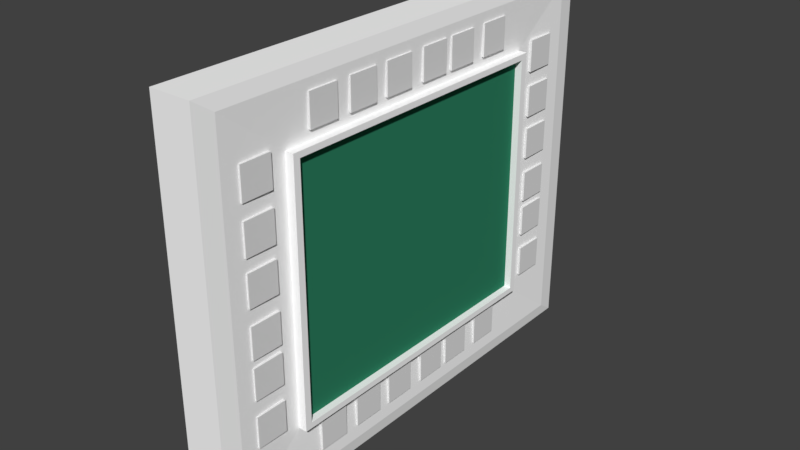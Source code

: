 # Source: panel1.blend  (saved by Blender 2.79.0; exported with 4.5.12 LTS)
import bpy
from mathutils import Matrix  # noqa: F401  (used for matrix-valued properties, if any)

bpy.ops.wm.read_factory_settings(use_empty=True)
scene = bpy.context.scene
scene.name = 'Scene'

# ---- collections
col_collection_1 = bpy.data.collections.new('Collection 1'); scene.collection.children.link(col_collection_1)

# ---- materials (node trees are filled in below, after node groups)
mat_material = bpy.data.materials.new('Material')
mat_material.alpha_threshold = 0.0
mat_material.use_transparent_shadow = False
mat_material.diffuse_color = (1.0, 1.0, 1.0, 1.0)
mat_material.roughness = 0.5
mat_material.line_color = (0.0, 0.0, 0.0, 1.0)
mat_material_002 = bpy.data.materials.new('Material.002')
mat_material_002.alpha_threshold = 0.0
mat_material_002.use_transparent_shadow = False
mat_material_002.diffuse_color = (0.02735, 0.214, 0.1164, 1.0)
mat_material_002.roughness = 0.5

# ---- material node trees

# ---- world
world_world = bpy.data.worlds.new('World'); scene.world = world_world
world_world.color = (0.05088, 0.05088, 0.05088)
world_world.use_sun_shadow = False
world_world.sun_shadow_jitter_overblur = 0.0
world_world.cycles.sampling_method = 'MANUAL'

# ---- meshes
me_cube_001 = bpy.data.meshes.new('Cube.001')
me_cube_001.from_pydata([(0.06602, -0.1499, -0.1499), (0.06602, -0.1499, 0.1499), (0.06602, 0.1499, -0.1499), (0.06602, 0.1499, 0.1499), (0.1437, -0.1499, -0.1499), (0.1437, -0.1499, 0.1499), (0.1437, 0.1499, -0.1499), (0.1437, 0.1499, 0.1499)], [], [(0, 1, 3, 2), (2, 3, 7, 6), (6, 7, 5, 4), (4, 5, 1, 0), (2, 6, 4, 0), (7, 3, 1, 5)])
me_cube_001.use_remesh_preserve_volume = False
me_cube_001.use_remesh_preserve_attributes = False
me_cube_001.use_mirror_vertex_groups = False
me_cube_001.update()
me_cube = bpy.data.meshes.new('Cube')
me_cube.from_pydata([(0.1253, 1.436, -1.156), (0.1253, -1.436, -1.156), (-0.1253, -1.436, -1.156), (-0.1253, 1.436, -1.156), (0.1253, 1.436, 1.156), (0.1253, -1.436, 1.156), (-0.1253, -1.436, 1.156), (-0.1253, 1.436, 1.156), (0.1253, 0.9225, -0.7676), (0.1253, -0.9225, -0.7676), (0.1253, 0.9225, 0.7676), (0.1253, -0.9225, 0.7676), (0.176, 0.9225, -0.7676), (0.176, -0.9225, -0.7676), (0.176, 0.9225, 0.7676), (0.176, -0.9225, 0.7676), (0.176, 0.8811, -0.7331), (0.176, -0.8811, -0.7331), (0.176, 0.8811, 0.7331), (0.176, -0.8811, 0.7331), (0.1327, 0.8811, -0.7331), (0.1327, -0.8811, -0.7331), (0.1327, 0.8811, 0.7331), (0.1327, -0.8811, 0.7331), (0.1378, -1.32, -1.076), (0.1378, -1.32, 1.076), (0.1378, 1.32, 1.076), (0.1378, 1.32, -1.076)], [], [(0, 1, 2, 3), (4, 7, 6, 5), (25, 24, 9, 11), (1, 5, 6, 2), (2, 6, 7, 3), (4, 0, 3, 7), (11, 9, 13, 15), (27, 26, 10, 8), (24, 27, 8, 9), (26, 25, 11, 10), (14, 15, 19, 18), (9, 8, 12, 13), (10, 11, 15, 14), (8, 10, 14, 12), (16, 18, 22, 20), (12, 14, 18, 16), (15, 13, 17, 19), (13, 12, 16, 17), (20, 22, 23, 21), (19, 17, 21, 23), (17, 16, 20, 21), (18, 19, 23, 22), (4, 5, 25, 26), (1, 0, 27, 24), (0, 4, 26, 27), (5, 1, 24, 25)])
me_cube.polygons.foreach_set('material_index', [0, 0, 0, 0, 0, 0, 0, 0, 0, 0, 0, 0, 0, 0, 0, 0, 0, 0, 1, 0, 0, 0, 0, 0, 0, 0])
_uv = me_cube.uv_layers.new(name='UVMap')
_uv.uv.foreach_set('vector', [0.8262, 0.9889, 0.8262, 0.4949, 0.7831, 0.4949, 0.7831, 0.9889, 0.7394, 0.4949, 0.7825, 0.4949, 0.7825, 0.9889, 0.7394, 0.9889, 0.3448, 0.02034, 0.6651, 0.02034, 0.637, 0.08865, 0.3729, 0.08865, 0.8267, 0.8388, 0.8267, 0.4949, 0.8698, 0.4949, 0.8698, 0.8388, 0.0002865, 0.4943, 0.3442, 0.4943, 0.3442, 0.0002864, 0.0002864, 0.0002864, 0.8704, 0.4949, 0.8704, 0.8388, 0.9135, 0.8388, 0.9135, 0.4949, 0.9744, 0.4949, 0.9744, 0.7589, 0.9657, 0.7589, 0.9657, 0.4949, 0.4542, 0.5067, 0.4542, 0.827, 0.3859, 0.7988, 0.3859, 0.5348, 0.6651, 0.02034, 0.6651, 0.4742, 0.637, 0.4059, 0.637, 0.08865, 0.4542, 0.827, 0.0002864, 0.827, 0.06859, 0.7989, 0.3859, 0.7988, 0.4748, 0.8122, 0.4748, 0.4949, 0.4807, 0.502, 0.4807, 0.805, 0.9558, 0.8122, 0.9558, 0.4949, 0.9471, 0.4949, 0.9471, 0.8122, 0.9651, 0.4949, 0.9651, 0.8122, 0.9564, 0.8122, 0.9564, 0.4949, 0.9837, 0.7589, 0.9837, 0.4949, 0.975, 0.4949, 0.975, 0.7589, 0.9923, 0.747, 0.9923, 0.4949, 0.9997, 0.4949, 0.9997, 0.747, 0.7388, 0.8122, 0.4748, 0.8122, 0.4807, 0.805, 0.7329, 0.805, 0.4748, 0.4949, 0.7388, 0.4949, 0.7329, 0.502, 0.4807, 0.502, 0.7388, 0.4949, 0.7388, 0.8122, 0.7329, 0.805, 0.7329, 0.502, 0.6775, 0.2525, 0.6775, 0.0002866, 0.9805, 0.0002864, 0.9805, 0.2525, 0.9891, 0.0002864, 0.9891, 0.2525, 0.9966, 0.2525, 0.9966, 0.0002864, 0.9843, 0.7979, 0.9843, 0.4949, 0.9917, 0.4949, 0.9917, 0.7979, 0.9811, 0.0002864, 0.9811, 0.3033, 0.9885, 0.3033, 0.9885, 0.0002864, 0.9347, 0.9889, 0.9347, 0.4949, 0.9465, 0.5149, 0.9465, 0.9688, 0.6769, 0.0002864, 0.6769, 0.4943, 0.6651, 0.4742, 0.6651, 0.02034, 0.4742, 0.4949, 0.4742, 0.8388, 0.4542, 0.827, 0.4542, 0.5067, 0.9341, 0.4949, 0.9341, 0.8388, 0.914, 0.827, 0.914, 0.5067])
me_cube.materials.append(mat_material)
me_cube.materials.append(mat_material_002)
me_cube.use_remesh_preserve_volume = False
me_cube.use_remesh_preserve_attributes = False
me_cube.use_mirror_vertex_groups = False
me_cube.update()
me_cube_002 = bpy.data.meshes.new('Cube.002')
me_cube_002.from_pydata([(0.06602, -0.1499, -0.1499), (0.06602, -0.1499, 0.1499), (0.06602, 0.1499, -0.1499), (0.06602, 0.1499, 0.1499), (0.1437, -0.1499, -0.1499), (0.1437, -0.1499, 0.1499), (0.1437, 0.1499, -0.1499), (0.1437, 0.1499, 0.1499)], [], [(0, 1, 3, 2), (2, 3, 7, 6), (6, 7, 5, 4), (4, 5, 1, 0), (2, 6, 4, 0), (7, 3, 1, 5)])
me_cube_002.use_remesh_preserve_volume = False
me_cube_002.use_remesh_preserve_attributes = False
me_cube_002.use_mirror_vertex_groups = False
me_cube_002.update()
me_cube_003 = bpy.data.meshes.new('Cube.003')
me_cube_003.from_pydata([(0.06602, -0.1499, -0.1499), (0.06602, -0.1499, 0.1499), (0.06602, 0.1499, -0.1499), (0.06602, 0.1499, 0.1499), (0.1437, -0.1499, -0.1499), (0.1437, -0.1499, 0.1499), (0.1437, 0.1499, -0.1499), (0.1437, 0.1499, 0.1499)], [], [(0, 1, 3, 2), (2, 3, 7, 6), (6, 7, 5, 4), (4, 5, 1, 0), (2, 6, 4, 0), (7, 3, 1, 5)])
me_cube_003.use_remesh_preserve_volume = False
me_cube_003.use_remesh_preserve_attributes = False
me_cube_003.use_mirror_vertex_groups = False
me_cube_003.update()
me_cube_004 = bpy.data.meshes.new('Cube.004')
me_cube_004.from_pydata([(0.06602, -0.1499, -0.1499), (0.06602, -0.1499, 0.1499), (0.06602, 0.1499, -0.1499), (0.06602, 0.1499, 0.1499), (0.1437, -0.1499, -0.1499), (0.1437, -0.1499, 0.1499), (0.1437, 0.1499, -0.1499), (0.1437, 0.1499, 0.1499)], [], [(0, 1, 3, 2), (2, 3, 7, 6), (6, 7, 5, 4), (4, 5, 1, 0), (2, 6, 4, 0), (7, 3, 1, 5)])
me_cube_004.use_remesh_preserve_volume = False
me_cube_004.use_remesh_preserve_attributes = False
me_cube_004.use_mirror_vertex_groups = False
me_cube_004.update()
me_cube_011 = bpy.data.meshes.new('Cube.011')
me_cube_011.from_pydata([(0.06602, -0.1499, -0.1499), (0.06602, -0.1499, 0.1499), (0.06602, 0.1499, -0.1499), (0.06602, 0.1499, 0.1499), (0.1437, -0.1499, -0.1499), (0.1437, -0.1499, 0.1499), (0.1437, 0.1499, -0.1499), (0.1437, 0.1499, 0.1499)], [], [(0, 1, 3, 2), (2, 3, 7, 6), (6, 7, 5, 4), (4, 5, 1, 0), (2, 6, 4, 0), (7, 3, 1, 5)])
me_cube_011.use_remesh_preserve_volume = False
me_cube_011.use_remesh_preserve_attributes = False
me_cube_011.use_mirror_vertex_groups = False
me_cube_011.update()
me_cube_010 = bpy.data.meshes.new('Cube.010')
me_cube_010.from_pydata([(0.06602, -0.1499, -0.1499), (0.06602, -0.1499, 0.1499), (0.06602, 0.1499, -0.1499), (0.06602, 0.1499, 0.1499), (0.1437, -0.1499, -0.1499), (0.1437, -0.1499, 0.1499), (0.1437, 0.1499, -0.1499), (0.1437, 0.1499, 0.1499)], [], [(0, 1, 3, 2), (2, 3, 7, 6), (6, 7, 5, 4), (4, 5, 1, 0), (2, 6, 4, 0), (7, 3, 1, 5)])
me_cube_010.use_remesh_preserve_volume = False
me_cube_010.use_remesh_preserve_attributes = False
me_cube_010.use_mirror_vertex_groups = False
me_cube_010.update()
me_cube_017 = bpy.data.meshes.new('Cube.017')
me_cube_017.from_pydata([(0.06602, -0.1499, -0.1499), (0.06602, -0.1499, 0.1499), (0.06602, 0.1499, -0.1499), (0.06602, 0.1499, 0.1499), (0.1437, -0.1499, -0.1499), (0.1437, -0.1499, 0.1499), (0.1437, 0.1499, -0.1499), (0.1437, 0.1499, 0.1499)], [], [(0, 1, 3, 2), (2, 3, 7, 6), (6, 7, 5, 4), (4, 5, 1, 0), (2, 6, 4, 0), (7, 3, 1, 5)])
me_cube_017.use_remesh_preserve_volume = False
me_cube_017.use_remesh_preserve_attributes = False
me_cube_017.use_mirror_vertex_groups = False
me_cube_017.update()
me_cube_016 = bpy.data.meshes.new('Cube.016')
me_cube_016.from_pydata([(0.06602, -0.1499, -0.1499), (0.06602, -0.1499, 0.1499), (0.06602, 0.1499, -0.1499), (0.06602, 0.1499, 0.1499), (0.1437, -0.1499, -0.1499), (0.1437, -0.1499, 0.1499), (0.1437, 0.1499, -0.1499), (0.1437, 0.1499, 0.1499)], [], [(0, 1, 3, 2), (2, 3, 7, 6), (6, 7, 5, 4), (4, 5, 1, 0), (2, 6, 4, 0), (7, 3, 1, 5)])
me_cube_016.use_remesh_preserve_volume = False
me_cube_016.use_remesh_preserve_attributes = False
me_cube_016.use_mirror_vertex_groups = False
me_cube_016.update()
me_cube_015 = bpy.data.meshes.new('Cube.015')
me_cube_015.from_pydata([(0.06602, -0.1499, -0.1499), (0.06602, -0.1499, 0.1499), (0.06602, 0.1499, -0.1499), (0.06602, 0.1499, 0.1499), (0.1437, -0.1499, -0.1499), (0.1437, -0.1499, 0.1499), (0.1437, 0.1499, -0.1499), (0.1437, 0.1499, 0.1499)], [], [(0, 1, 3, 2), (2, 3, 7, 6), (6, 7, 5, 4), (4, 5, 1, 0), (2, 6, 4, 0), (7, 3, 1, 5)])
me_cube_015.use_remesh_preserve_volume = False
me_cube_015.use_remesh_preserve_attributes = False
me_cube_015.use_mirror_vertex_groups = False
me_cube_015.update()
me_cube_014 = bpy.data.meshes.new('Cube.014')
me_cube_014.from_pydata([(0.06602, -0.1499, -0.1499), (0.06602, -0.1499, 0.1499), (0.06602, 0.1499, -0.1499), (0.06602, 0.1499, 0.1499), (0.1437, -0.1499, -0.1499), (0.1437, -0.1499, 0.1499), (0.1437, 0.1499, -0.1499), (0.1437, 0.1499, 0.1499)], [], [(0, 1, 3, 2), (2, 3, 7, 6), (6, 7, 5, 4), (4, 5, 1, 0), (2, 6, 4, 0), (7, 3, 1, 5)])
me_cube_014.use_remesh_preserve_volume = False
me_cube_014.use_remesh_preserve_attributes = False
me_cube_014.use_mirror_vertex_groups = False
me_cube_014.update()
me_cube_013 = bpy.data.meshes.new('Cube.013')
me_cube_013.from_pydata([(0.06602, -0.1499, -0.1499), (0.06602, -0.1499, 0.1499), (0.06602, 0.1499, -0.1499), (0.06602, 0.1499, 0.1499), (0.1437, -0.1499, -0.1499), (0.1437, -0.1499, 0.1499), (0.1437, 0.1499, -0.1499), (0.1437, 0.1499, 0.1499)], [], [(0, 1, 3, 2), (2, 3, 7, 6), (6, 7, 5, 4), (4, 5, 1, 0), (2, 6, 4, 0), (7, 3, 1, 5)])
me_cube_013.use_remesh_preserve_volume = False
me_cube_013.use_remesh_preserve_attributes = False
me_cube_013.use_mirror_vertex_groups = False
me_cube_013.update()
me_cube_012 = bpy.data.meshes.new('Cube.012')
me_cube_012.from_pydata([(0.06602, -0.1499, -0.1499), (0.06602, -0.1499, 0.1499), (0.06602, 0.1499, -0.1499), (0.06602, 0.1499, 0.1499), (0.1437, -0.1499, -0.1499), (0.1437, -0.1499, 0.1499), (0.1437, 0.1499, -0.1499), (0.1437, 0.1499, 0.1499)], [], [(0, 1, 3, 2), (2, 3, 7, 6), (6, 7, 5, 4), (4, 5, 1, 0), (2, 6, 4, 0), (7, 3, 1, 5)])
me_cube_012.use_remesh_preserve_volume = False
me_cube_012.use_remesh_preserve_attributes = False
me_cube_012.use_mirror_vertex_groups = False
me_cube_012.update()
me_cube_023 = bpy.data.meshes.new('Cube.023')
me_cube_023.from_pydata([(0.06602, -0.1499, -0.1499), (0.06602, -0.1499, 0.1499), (0.06602, 0.1499, -0.1499), (0.06602, 0.1499, 0.1499), (0.1437, -0.1499, -0.1499), (0.1437, -0.1499, 0.1499), (0.1437, 0.1499, -0.1499), (0.1437, 0.1499, 0.1499)], [], [(0, 1, 3, 2), (2, 3, 7, 6), (6, 7, 5, 4), (4, 5, 1, 0), (2, 6, 4, 0), (7, 3, 1, 5)])
me_cube_023.use_remesh_preserve_volume = False
me_cube_023.use_remesh_preserve_attributes = False
me_cube_023.use_mirror_vertex_groups = False
me_cube_023.update()
me_cube_022 = bpy.data.meshes.new('Cube.022')
me_cube_022.from_pydata([(0.06602, -0.1499, -0.1499), (0.06602, -0.1499, 0.1499), (0.06602, 0.1499, -0.1499), (0.06602, 0.1499, 0.1499), (0.1437, -0.1499, -0.1499), (0.1437, -0.1499, 0.1499), (0.1437, 0.1499, -0.1499), (0.1437, 0.1499, 0.1499)], [], [(0, 1, 3, 2), (2, 3, 7, 6), (6, 7, 5, 4), (4, 5, 1, 0), (2, 6, 4, 0), (7, 3, 1, 5)])
me_cube_022.use_remesh_preserve_volume = False
me_cube_022.use_remesh_preserve_attributes = False
me_cube_022.use_mirror_vertex_groups = False
me_cube_022.update()
me_cube_021 = bpy.data.meshes.new('Cube.021')
me_cube_021.from_pydata([(0.06602, -0.1499, -0.1499), (0.06602, -0.1499, 0.1499), (0.06602, 0.1499, -0.1499), (0.06602, 0.1499, 0.1499), (0.1437, -0.1499, -0.1499), (0.1437, -0.1499, 0.1499), (0.1437, 0.1499, -0.1499), (0.1437, 0.1499, 0.1499)], [], [(0, 1, 3, 2), (2, 3, 7, 6), (6, 7, 5, 4), (4, 5, 1, 0), (2, 6, 4, 0), (7, 3, 1, 5)])
me_cube_021.use_remesh_preserve_volume = False
me_cube_021.use_remesh_preserve_attributes = False
me_cube_021.use_mirror_vertex_groups = False
me_cube_021.update()
me_cube_020 = bpy.data.meshes.new('Cube.020')
me_cube_020.from_pydata([(0.06602, -0.1499, -0.1499), (0.06602, -0.1499, 0.1499), (0.06602, 0.1499, -0.1499), (0.06602, 0.1499, 0.1499), (0.1437, -0.1499, -0.1499), (0.1437, -0.1499, 0.1499), (0.1437, 0.1499, -0.1499), (0.1437, 0.1499, 0.1499)], [], [(0, 1, 3, 2), (2, 3, 7, 6), (6, 7, 5, 4), (4, 5, 1, 0), (2, 6, 4, 0), (7, 3, 1, 5)])
me_cube_020.use_remesh_preserve_volume = False
me_cube_020.use_remesh_preserve_attributes = False
me_cube_020.use_mirror_vertex_groups = False
me_cube_020.update()
me_cube_019 = bpy.data.meshes.new('Cube.019')
me_cube_019.from_pydata([(0.06602, -0.1499, -0.1499), (0.06602, -0.1499, 0.1499), (0.06602, 0.1499, -0.1499), (0.06602, 0.1499, 0.1499), (0.1437, -0.1499, -0.1499), (0.1437, -0.1499, 0.1499), (0.1437, 0.1499, -0.1499), (0.1437, 0.1499, 0.1499)], [], [(0, 1, 3, 2), (2, 3, 7, 6), (6, 7, 5, 4), (4, 5, 1, 0), (2, 6, 4, 0), (7, 3, 1, 5)])
me_cube_019.use_remesh_preserve_volume = False
me_cube_019.use_remesh_preserve_attributes = False
me_cube_019.use_mirror_vertex_groups = False
me_cube_019.update()
me_cube_018 = bpy.data.meshes.new('Cube.018')
me_cube_018.from_pydata([(0.06602, -0.1499, -0.1499), (0.06602, -0.1499, 0.1499), (0.06602, 0.1499, -0.1499), (0.06602, 0.1499, 0.1499), (0.1437, -0.1499, -0.1499), (0.1437, -0.1499, 0.1499), (0.1437, 0.1499, -0.1499), (0.1437, 0.1499, 0.1499)], [], [(0, 1, 3, 2), (2, 3, 7, 6), (6, 7, 5, 4), (4, 5, 1, 0), (2, 6, 4, 0), (7, 3, 1, 5)])
me_cube_018.use_remesh_preserve_volume = False
me_cube_018.use_remesh_preserve_attributes = False
me_cube_018.use_mirror_vertex_groups = False
me_cube_018.update()
me_cube_029 = bpy.data.meshes.new('Cube.029')
me_cube_029.from_pydata([(0.06602, -0.1499, -0.1499), (0.06602, -0.1499, 0.1499), (0.06602, 0.1499, -0.1499), (0.06602, 0.1499, 0.1499), (0.1437, -0.1499, -0.1499), (0.1437, -0.1499, 0.1499), (0.1437, 0.1499, -0.1499), (0.1437, 0.1499, 0.1499)], [], [(0, 1, 3, 2), (2, 3, 7, 6), (6, 7, 5, 4), (4, 5, 1, 0), (2, 6, 4, 0), (7, 3, 1, 5)])
me_cube_029.use_remesh_preserve_volume = False
me_cube_029.use_remesh_preserve_attributes = False
me_cube_029.use_mirror_vertex_groups = False
me_cube_029.update()
me_cube_028 = bpy.data.meshes.new('Cube.028')
me_cube_028.from_pydata([(0.06602, -0.1499, -0.1499), (0.06602, -0.1499, 0.1499), (0.06602, 0.1499, -0.1499), (0.06602, 0.1499, 0.1499), (0.1437, -0.1499, -0.1499), (0.1437, -0.1499, 0.1499), (0.1437, 0.1499, -0.1499), (0.1437, 0.1499, 0.1499)], [], [(0, 1, 3, 2), (2, 3, 7, 6), (6, 7, 5, 4), (4, 5, 1, 0), (2, 6, 4, 0), (7, 3, 1, 5)])
me_cube_028.use_remesh_preserve_volume = False
me_cube_028.use_remesh_preserve_attributes = False
me_cube_028.use_mirror_vertex_groups = False
me_cube_028.update()
me_cube_027 = bpy.data.meshes.new('Cube.027')
me_cube_027.from_pydata([(0.06602, -0.1499, -0.1499), (0.06602, -0.1499, 0.1499), (0.06602, 0.1499, -0.1499), (0.06602, 0.1499, 0.1499), (0.1437, -0.1499, -0.1499), (0.1437, -0.1499, 0.1499), (0.1437, 0.1499, -0.1499), (0.1437, 0.1499, 0.1499)], [], [(0, 1, 3, 2), (2, 3, 7, 6), (6, 7, 5, 4), (4, 5, 1, 0), (2, 6, 4, 0), (7, 3, 1, 5)])
me_cube_027.use_remesh_preserve_volume = False
me_cube_027.use_remesh_preserve_attributes = False
me_cube_027.use_mirror_vertex_groups = False
me_cube_027.update()
me_cube_026 = bpy.data.meshes.new('Cube.026')
me_cube_026.from_pydata([(0.06602, -0.1499, -0.1499), (0.06602, -0.1499, 0.1499), (0.06602, 0.1499, -0.1499), (0.06602, 0.1499, 0.1499), (0.1437, -0.1499, -0.1499), (0.1437, -0.1499, 0.1499), (0.1437, 0.1499, -0.1499), (0.1437, 0.1499, 0.1499)], [], [(0, 1, 3, 2), (2, 3, 7, 6), (6, 7, 5, 4), (4, 5, 1, 0), (2, 6, 4, 0), (7, 3, 1, 5)])
me_cube_026.use_remesh_preserve_volume = False
me_cube_026.use_remesh_preserve_attributes = False
me_cube_026.use_mirror_vertex_groups = False
me_cube_026.update()
me_cube_025 = bpy.data.meshes.new('Cube.025')
me_cube_025.from_pydata([(0.06602, -0.1499, -0.1499), (0.06602, -0.1499, 0.1499), (0.06602, 0.1499, -0.1499), (0.06602, 0.1499, 0.1499), (0.1437, -0.1499, -0.1499), (0.1437, -0.1499, 0.1499), (0.1437, 0.1499, -0.1499), (0.1437, 0.1499, 0.1499)], [], [(0, 1, 3, 2), (2, 3, 7, 6), (6, 7, 5, 4), (4, 5, 1, 0), (2, 6, 4, 0), (7, 3, 1, 5)])
me_cube_025.use_remesh_preserve_volume = False
me_cube_025.use_remesh_preserve_attributes = False
me_cube_025.use_mirror_vertex_groups = False
me_cube_025.update()
me_cube_024 = bpy.data.meshes.new('Cube.024')
me_cube_024.from_pydata([(0.06602, -0.1499, -0.1499), (0.06602, -0.1499, 0.1499), (0.06602, 0.1499, -0.1499), (0.06602, 0.1499, 0.1499), (0.1437, -0.1499, -0.1499), (0.1437, -0.1499, 0.1499), (0.1437, 0.1499, -0.1499), (0.1437, 0.1499, 0.1499)], [], [(0, 1, 3, 2), (2, 3, 7, 6), (6, 7, 5, 4), (4, 5, 1, 0), (2, 6, 4, 0), (7, 3, 1, 5)])
me_cube_024.use_remesh_preserve_volume = False
me_cube_024.use_remesh_preserve_attributes = False
me_cube_024.use_mirror_vertex_groups = False
me_cube_024.update()

# ---- objects
ob_cube_001 = bpy.data.objects.new('Cube.001', me_cube_001)
ob_cube = bpy.data.objects.new('Cube', me_cube)
ob_cube_002 = bpy.data.objects.new('Cube.002', me_cube_002)
ob_cube_003 = bpy.data.objects.new('Cube.003', me_cube_003)
ob_cube_004 = bpy.data.objects.new('Cube.004', me_cube_004)
ob_cube_006 = bpy.data.objects.new('Cube.006', me_cube_011)
ob_cube_005 = bpy.data.objects.new('Cube.005', me_cube_010)
ob_cube_012 = bpy.data.objects.new('Cube.012', me_cube_017)
ob_cube_011 = bpy.data.objects.new('Cube.011', me_cube_016)
ob_cube_010 = bpy.data.objects.new('Cube.010', me_cube_015)
ob_cube_009 = bpy.data.objects.new('Cube.009', me_cube_014)
ob_cube_008 = bpy.data.objects.new('Cube.008', me_cube_013)
ob_cube_007 = bpy.data.objects.new('Cube.007', me_cube_012)
ob_cube_018 = bpy.data.objects.new('Cube.018', me_cube_023)
ob_cube_017 = bpy.data.objects.new('Cube.017', me_cube_022)
ob_cube_016 = bpy.data.objects.new('Cube.016', me_cube_021)
ob_cube_015 = bpy.data.objects.new('Cube.015', me_cube_020)
ob_cube_014 = bpy.data.objects.new('Cube.014', me_cube_019)
ob_cube_013 = bpy.data.objects.new('Cube.013', me_cube_018)
ob_cube_024 = bpy.data.objects.new('Cube.024', me_cube_029)
ob_cube_023 = bpy.data.objects.new('Cube.023', me_cube_028)
ob_cube_022 = bpy.data.objects.new('Cube.022', me_cube_027)
ob_cube_021 = bpy.data.objects.new('Cube.021', me_cube_026)
ob_cube_020 = bpy.data.objects.new('Cube.020', me_cube_025)
ob_cube_019 = bpy.data.objects.new('Cube.019', me_cube_024)

# ---- transforms, parenting, visibility, modifiers, constraints
ob_cube_001.location = (0.0, -1.119, 0.7119)
ob_cube_001.scale = (1.0, 0.6232, 0.6232)
ob_cube_001.lineart.crease_threshold = 0.0
ob_cube.location = (0.0, 0.0, 0.0)
ob_cube.lock_rotations_4d = False
ob_cube.empty_display_type = 'ARROWS'
ob_cube.lineart.crease_threshold = 0.0
ob_cube_002.location = (0.0, -1.119, 0.4369)
ob_cube_002.scale = (1.0, 0.6232, 0.6232)
ob_cube_002.lineart.crease_threshold = 0.0
ob_cube_003.location = (0.0, -1.119, 0.1729)
ob_cube_003.scale = (1.0, 0.6232, 0.6232)
ob_cube_003.lineart.crease_threshold = 0.0
ob_cube_004.location = (0.0, -1.119, -0.1084)
ob_cube_004.scale = (1.0, 0.6232, 0.6232)
ob_cube_004.lineart.crease_threshold = 0.0
ob_cube_006.location = (0.0, -1.119, -0.3404)
ob_cube_006.scale = (1.0, 0.6232, 0.6232)
ob_cube_006.lineart.crease_threshold = 0.0
ob_cube_005.location = (0.0, -1.119, -0.6216)
ob_cube_005.scale = (1.0, 0.6232, 0.6232)
ob_cube_005.lineart.crease_threshold = 0.0
ob_cube_012.location = (0.0, 1.118, 0.7119)
ob_cube_012.scale = (1.0, 0.6232, 0.6232)
ob_cube_012.lineart.crease_threshold = 0.0
ob_cube_011.location = (0.0, 1.118, 0.4369)
ob_cube_011.scale = (1.0, 0.6232, 0.6232)
ob_cube_011.lineart.crease_threshold = 0.0
ob_cube_010.location = (0.0, 1.118, 0.1729)
ob_cube_010.scale = (1.0, 0.6232, 0.6232)
ob_cube_010.lineart.crease_threshold = 0.0
ob_cube_009.location = (0.0, 1.118, -0.1084)
ob_cube_009.scale = (1.0, 0.6232, 0.6232)
ob_cube_009.lineart.crease_threshold = 0.0
ob_cube_008.location = (0.0, 1.118, -0.6216)
ob_cube_008.scale = (1.0, 0.6232, 0.6232)
ob_cube_008.lineart.crease_threshold = 0.0
ob_cube_007.location = (0.0, 1.118, -0.3404)
ob_cube_007.scale = (1.0, 0.6232, 0.6232)
ob_cube_007.lineart.crease_threshold = 0.0
ob_cube_018.location = (0.0, -0.6809, 0.9199)
ob_cube_018.rotation_euler = (1.571, -0.0, 0.0)
ob_cube_018.scale = (1.0, 0.6232, 0.6232)
ob_cube_018.lineart.crease_threshold = 0.0
ob_cube_017.location = (0.0, -0.4059, 0.9199)
ob_cube_017.rotation_euler = (1.571, -0.0, 0.0)
ob_cube_017.scale = (1.0, 0.6232, 0.6232)
ob_cube_017.lineart.crease_threshold = 0.0
ob_cube_016.location = (0.0, -0.1419, 0.9199)
ob_cube_016.rotation_euler = (1.571, -0.0, 0.0)
ob_cube_016.scale = (1.0, 0.6232, 0.6232)
ob_cube_016.lineart.crease_threshold = 0.0
ob_cube_015.location = (0.0, 0.1394, 0.9199)
ob_cube_015.rotation_euler = (1.571, -0.0, 0.0)
ob_cube_015.scale = (1.0, 0.6232, 0.6232)
ob_cube_015.lineart.crease_threshold = 0.0
ob_cube_014.location = (0.0, 0.6526, 0.9199)
ob_cube_014.rotation_euler = (1.571, -0.0, 0.0)
ob_cube_014.scale = (1.0, 0.6232, 0.6232)
ob_cube_014.lineart.crease_threshold = 0.0
ob_cube_013.location = (0.0, 0.3714, 0.9199)
ob_cube_013.rotation_euler = (1.571, -0.0, 0.0)
ob_cube_013.scale = (1.0, 0.6232, 0.6232)
ob_cube_013.lineart.crease_threshold = 0.0
ob_cube_024.location = (0.0, 0.3714, -0.8968)
ob_cube_024.rotation_euler = (1.571, -0.0, 0.0)
ob_cube_024.scale = (1.0, 0.6232, 0.6232)
ob_cube_024.lineart.crease_threshold = 0.0
ob_cube_023.location = (0.0, 0.6526, -0.8968)
ob_cube_023.rotation_euler = (1.571, -0.0, 0.0)
ob_cube_023.scale = (1.0, 0.6232, 0.6232)
ob_cube_023.lineart.crease_threshold = 0.0
ob_cube_022.location = (0.0, 0.1394, -0.8968)
ob_cube_022.rotation_euler = (1.571, -0.0, 0.0)
ob_cube_022.scale = (1.0, 0.6232, 0.6232)
ob_cube_022.lineart.crease_threshold = 0.0
ob_cube_021.location = (0.0, -0.1419, -0.8968)
ob_cube_021.rotation_euler = (1.571, -0.0, 0.0)
ob_cube_021.scale = (1.0, 0.6232, 0.6232)
ob_cube_021.lineart.crease_threshold = 0.0
ob_cube_020.location = (0.0, -0.4059, -0.8968)
ob_cube_020.rotation_euler = (1.571, -0.0, 0.0)
ob_cube_020.scale = (1.0, 0.6232, 0.6232)
ob_cube_020.lineart.crease_threshold = 0.0
ob_cube_019.location = (0.0, -0.6809, -0.8968)
ob_cube_019.rotation_euler = (1.571, -0.0, 0.0)
ob_cube_019.scale = (1.0, 0.6232, 0.6232)
ob_cube_019.lineart.crease_threshold = 0.0

# ---- collection membership
col_collection_1.objects.link(ob_cube_001)
col_collection_1.objects.link(ob_cube)
col_collection_1.objects.link(ob_cube_002)
col_collection_1.objects.link(ob_cube_003)
col_collection_1.objects.link(ob_cube_004)
col_collection_1.objects.link(ob_cube_006)
col_collection_1.objects.link(ob_cube_005)
col_collection_1.objects.link(ob_cube_012)
col_collection_1.objects.link(ob_cube_011)
col_collection_1.objects.link(ob_cube_010)
col_collection_1.objects.link(ob_cube_009)
col_collection_1.objects.link(ob_cube_008)
col_collection_1.objects.link(ob_cube_007)
col_collection_1.objects.link(ob_cube_018)
col_collection_1.objects.link(ob_cube_017)
col_collection_1.objects.link(ob_cube_016)
col_collection_1.objects.link(ob_cube_015)
col_collection_1.objects.link(ob_cube_014)
col_collection_1.objects.link(ob_cube_013)
col_collection_1.objects.link(ob_cube_024)
col_collection_1.objects.link(ob_cube_023)
col_collection_1.objects.link(ob_cube_022)
col_collection_1.objects.link(ob_cube_021)
col_collection_1.objects.link(ob_cube_020)
col_collection_1.objects.link(ob_cube_019)

# ---- scene / render settings (as saved in the file)
scene.frame_start = 1; scene.frame_end = 250; scene.frame_set(1)
scene.render.engine = 'BLENDER_EEVEE_NEXT'
scene.render.resolution_percentage = 50
scene.render.dither_intensity = 0.0
scene.cycles.use_denoising = False
scene.cycles.samples = 128
scene.cycles.sampling_pattern = 'TABULATED_SOBOL'
scene.cycles.use_adaptive_sampling = False
scene.cycles.use_light_tree = False
scene.cycles.blur_glossy = 0.0
scene.cycles.sample_clamp_indirect = 0.0
scene.view_settings.view_transform = 'Standard'
bpy.context.view_layer.update()

# ---- added for rendering (the .blend has no active camera and no usable light): camera, sun
cam_auto = bpy.data.cameras.new('AutoCamera')
cam_auto.lens = 50.0
cam_auto.sensor_width = 36.0
cam_auto.clip_end = 1000.0
ob_auto_camera = bpy.data.objects.new('AutoCamera', cam_auto)
scene.collection.objects.link(ob_auto_camera)
ob_auto_camera.location = (3.44819, -4.10739, 2.73826)
ob_auto_camera.rotation_euler = (1.09748, -7.21219e-08, 0.694738)
scene.camera = ob_auto_camera
light_auto_sun = bpy.data.lights.new('AutoSun', 'SUN')
light_auto_sun.energy = 3.0
light_auto_sun.angle = 0.0523599
ob_auto_sun = bpy.data.objects.new('AutoSun', light_auto_sun)
scene.collection.objects.link(ob_auto_sun)
ob_auto_sun.rotation_euler = (0.872665, 0.174533, 0.523599)
bpy.context.view_layer.update()
